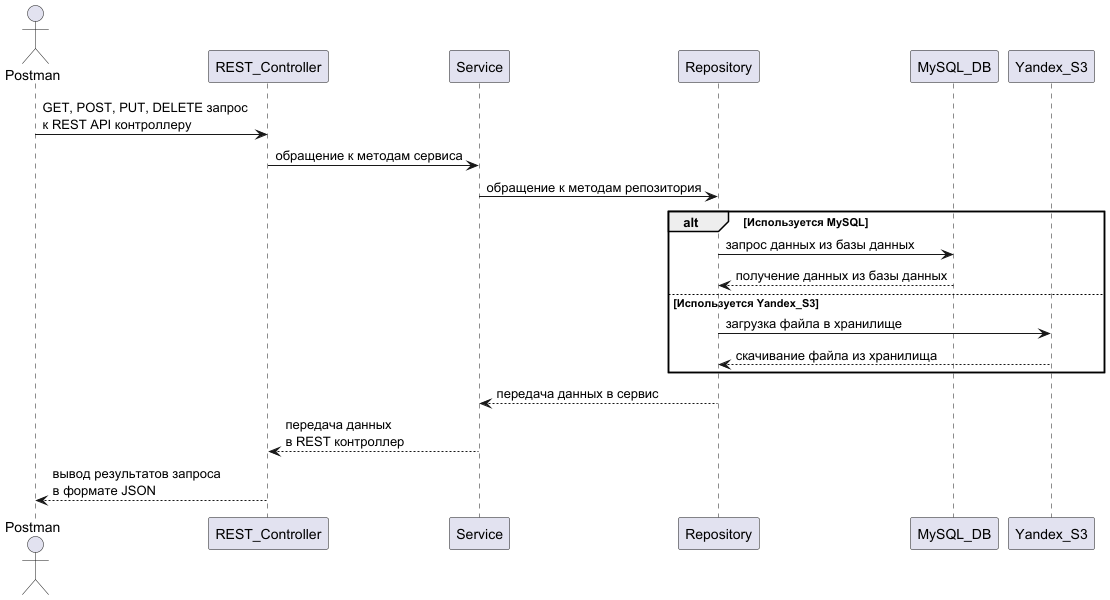

The diagram above was rendered by PlantUML. Its source (embedded in the PNG):
@startuml UML_sequence_diagram

actor Postman
Postman -> REST_Controller: GET, POST, PUT, DELETE запрос \nк REST API контроллеру
REST_Controller -> Service: обращение к методам сервиса
Service -> Repository: обращение к методам репозитория

alt Используется MySQL
    Repository -> MySQL_DB: запрос данных из базы данных
    Repository <-- MySQL_DB: получение данных из базы данных
else Используется Yandex_S3
    Repository -> Yandex_S3: загрузка файла в хранилище
    Repository <-- Yandex_S3: скачивание файла из хранилища
end

Service <-- Repository: передача данных в сервис
REST_Controller <-- Service: передача данных \nв REST контроллер
Postman <-- REST_Controller: вывод результатов запроса \nв формате JSON

@enduml